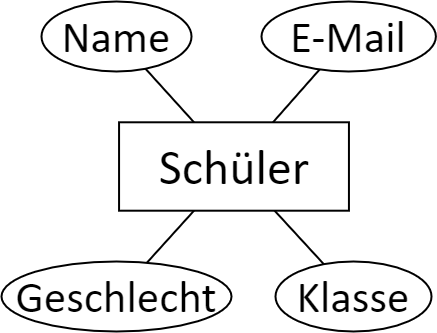

The diagram above was exported from draw.io. Its source (the exported page's mxGraphModel, read from the mxfile embedded in the PNG):
<mxGraphModel dx="1673" dy="876" grid="1" gridSize="10" guides="1" tooltips="1" connect="1" arrows="1" fold="1" page="1" pageScale="1" pageWidth="827" pageHeight="1169" math="0" shadow="0">
  <root>
    <mxCell id="0" />
    <mxCell id="1" parent="0" />
    <mxCell id="2" value="Schüler" style="whiteSpace=wrap;html=1;align=center;fontSize=50;fontFamily=FallingSky;strokeWidth=2;" vertex="1" parent="1">
      <mxGeometry x="257.56" y="220.79" width="229.88" height="88.41" as="geometry" />
    </mxCell>
    <mxCell id="3" value="E-Mail" style="ellipse;whiteSpace=wrap;html=1;align=center;fontFamily=FallingSky;fontSize=45;strokeColor=default;strokeWidth=2;fillColor=default;gradientColor=none;" vertex="1" parent="1">
      <mxGeometry x="400" y="100" width="174.38" height="70" as="geometry" />
    </mxCell>
    <mxCell id="4" value="Name" style="ellipse;whiteSpace=wrap;html=1;align=center;fontFamily=FallingSky;fontSize=45;strokeColor=default;strokeWidth=2;fillColor=default;gradientColor=none;fontStyle=0" vertex="1" parent="1">
      <mxGeometry x="180" y="100" width="150" height="70" as="geometry" />
    </mxCell>
    <mxCell id="5" value="" style="endArrow=none;html=1;rounded=0;fontFamily=FallingSky;fontSize=30;strokeWidth=2;" edge="1" source="2" target="4" parent="1">
      <mxGeometry width="50" height="50" relative="1" as="geometry">
        <mxPoint x="380" y="260" as="sourcePoint" />
        <mxPoint x="430" y="210" as="targetPoint" />
      </mxGeometry>
    </mxCell>
    <mxCell id="6" value="" style="endArrow=none;html=1;rounded=0;fontFamily=FallingSky;fontSize=30;strokeWidth=2;" edge="1" source="2" target="3" parent="1">
      <mxGeometry width="50" height="50" relative="1" as="geometry">
        <mxPoint x="379.15436929562384" y="250" as="sourcePoint" />
        <mxPoint x="409.44362980913365" y="218.65032973661846" as="targetPoint" />
      </mxGeometry>
    </mxCell>
    <mxCell id="7" value="Klasse" style="ellipse;whiteSpace=wrap;html=1;align=center;fontFamily=FallingSky;fontSize=45;strokeColor=default;strokeWidth=2;fillColor=default;gradientColor=none;" vertex="1" parent="1">
      <mxGeometry x="414" y="360" width="156" height="70" as="geometry" />
    </mxCell>
    <mxCell id="8" value="Geschlecht" style="ellipse;whiteSpace=wrap;html=1;align=center;fontFamily=FallingSky;fontSize=45;strokeColor=default;strokeWidth=2;fillColor=default;gradientColor=none;" vertex="1" parent="1">
      <mxGeometry x="140" y="360" width="230" height="70" as="geometry" />
    </mxCell>
    <mxCell id="9" value="" style="endArrow=none;html=1;rounded=0;fontFamily=FallingSky;fontSize=30;strokeWidth=2;" edge="1" source="2" target="7" parent="1">
      <mxGeometry width="50" height="50" relative="1" as="geometry">
        <mxPoint x="550" y="310" as="sourcePoint" />
        <mxPoint x="600" y="260" as="targetPoint" />
      </mxGeometry>
    </mxCell>
    <mxCell id="10" value="" style="endArrow=none;html=1;rounded=0;fontFamily=FallingSky;fontSize=30;strokeWidth=2;" edge="1" source="2" target="8" parent="1">
      <mxGeometry width="50" height="50" relative="1" as="geometry">
        <mxPoint x="550" y="310" as="sourcePoint" />
        <mxPoint x="600" y="260" as="targetPoint" />
      </mxGeometry>
    </mxCell>
  </root>
</mxGraphModel>